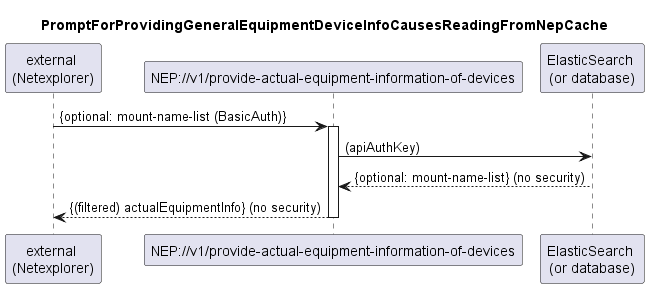

The diagram above was rendered by PlantUML. Its source (embedded in the PNG):
@startuml 026_ProvideActualEquipmentDeviceInfo
skinparam responseMessageBelowArrow true

title PromptForProvidingGeneralEquipmentDeviceInfoCausesReadingFromNepCache

participant "external \n(Netexplorer)" as external
participant "NEP://v1/provide-actual-equipment-information-of-devices" as nep
participant "ElasticSearch \n(or database)" as db

external -> nep: {optional: mount-name-list (BasicAuth)}
activate nep

nep -> db: (apiAuthKey)
db --> nep: {optional: mount-name-list} (no security)

nep --> external: {(filtered) actualEquipmentInfo} (no security)

deactivate nep
@enduml